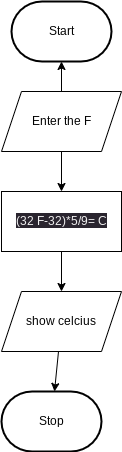

The diagram above was exported from draw.io. Its source (the exported page's mxGraphModel, read from the mxfile embedded in the PNG):
<mxGraphModel dx="606" dy="576" grid="1" gridSize="10" guides="1" tooltips="1" connect="1" arrows="1" fold="1" page="1" pageScale="1" pageWidth="850" pageHeight="1100" math="0" shadow="0">
  <root>
    <mxCell id="0" />
    <mxCell id="1" parent="0" />
    <mxCell id="2" value="Start" style="strokeWidth=2;html=1;shape=mxgraph.flowchart.terminator;whiteSpace=wrap;" parent="1" vertex="1">
      <mxGeometry x="200" y="130" width="100" height="60" as="geometry" />
    </mxCell>
    <mxCell id="3" value="Stop" style="strokeWidth=2;html=1;shape=mxgraph.flowchart.terminator;whiteSpace=wrap;" parent="1" vertex="1">
      <mxGeometry x="190" y="520" width="100" height="60" as="geometry" />
    </mxCell>
    <mxCell id="10" value="" style="edgeStyle=none;html=1;" edge="1" parent="1" source="5" target="2">
      <mxGeometry relative="1" as="geometry" />
    </mxCell>
    <mxCell id="11" value="" style="edgeStyle=none;html=1;" edge="1" parent="1" source="5" target="9">
      <mxGeometry relative="1" as="geometry" />
    </mxCell>
    <mxCell id="5" value="Enter the F" style="shape=parallelogram;perimeter=parallelogramPerimeter;whiteSpace=wrap;html=1;fixedSize=1;" parent="1" vertex="1">
      <mxGeometry x="190" y="220" width="120" height="60" as="geometry" />
    </mxCell>
    <mxCell id="13" value="" style="edgeStyle=none;html=1;" edge="1" parent="1" source="8" target="3">
      <mxGeometry relative="1" as="geometry" />
    </mxCell>
    <mxCell id="8" value="show celcius" style="shape=parallelogram;perimeter=parallelogramPerimeter;whiteSpace=wrap;html=1;fixedSize=1;" parent="1" vertex="1">
      <mxGeometry x="190" y="420" width="120" height="60" as="geometry" />
    </mxCell>
    <mxCell id="12" value="" style="edgeStyle=none;html=1;" edge="1" parent="1" source="9" target="8">
      <mxGeometry relative="1" as="geometry" />
    </mxCell>
    <mxCell id="9" value="&lt;span style=&quot;color: rgb(240, 240, 240); font-family: Helvetica; font-size: 12px; font-style: normal; font-variant-ligatures: normal; font-variant-caps: normal; font-weight: 400; letter-spacing: normal; orphans: 2; text-align: center; text-indent: 0px; text-transform: none; widows: 2; word-spacing: 0px; -webkit-text-stroke-width: 0px; background-color: rgb(42, 37, 47); text-decoration-thickness: initial; text-decoration-style: initial; text-decoration-color: initial; float: none; display: inline !important;&quot;&gt;(32 F-32)*5/9= C&lt;/span&gt;" style="rounded=0;whiteSpace=wrap;html=1;" vertex="1" parent="1">
      <mxGeometry x="190" y="320" width="120" height="60" as="geometry" />
    </mxCell>
  </root>
</mxGraphModel>